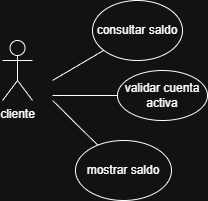

The diagram above was exported from draw.io. Its source (the exported page's mxGraphModel, read from the mxfile embedded in the PNG):
<mxGraphModel dx="1381" dy="798" grid="1" gridSize="10" guides="1" tooltips="1" connect="1" arrows="1" fold="1" page="1" pageScale="1" pageWidth="827" pageHeight="1169" math="0" shadow="0">
  <root>
    <mxCell id="0" />
    <mxCell id="1" parent="0" />
    <mxCell id="zeiaQbJn2e7_MLsGtEJ7-1" parent="1" style="shape=umlActor;verticalLabelPosition=bottom;verticalAlign=top;html=1;outlineConnect=0;" value="cliente&lt;div&gt;&lt;br&gt;&lt;/div&gt;" vertex="1">
      <mxGeometry height="60" width="30" x="311" y="250" as="geometry" />
    </mxCell>
    <mxCell id="zeiaQbJn2e7_MLsGtEJ7-2" parent="1" style="ellipse;whiteSpace=wrap;html=1;" value="consultar saldo" vertex="1">
      <mxGeometry height="60" width="90" x="401" y="210" as="geometry" />
    </mxCell>
    <mxCell id="zeiaQbJn2e7_MLsGtEJ7-3" parent="1" style="ellipse;whiteSpace=wrap;html=1;" value="mostrar saldo" vertex="1">
      <mxGeometry height="60" width="96" x="384" y="350" as="geometry" />
    </mxCell>
    <mxCell id="zeiaQbJn2e7_MLsGtEJ7-4" edge="1" parent="1" style="endArrow=none;html=1;rounded=0;" target="zeiaQbJn2e7_MLsGtEJ7-2" value="">
      <mxGeometry height="50" relative="1" width="50" as="geometry">
        <mxPoint x="361" y="290" as="sourcePoint" />
        <mxPoint x="571" y="310" as="targetPoint" />
      </mxGeometry>
    </mxCell>
    <mxCell id="zeiaQbJn2e7_MLsGtEJ7-5" edge="1" parent="1" style="endArrow=none;html=1;rounded=0;" target="zeiaQbJn2e7_MLsGtEJ7-3" value="">
      <mxGeometry height="50" relative="1" width="50" as="geometry">
        <mxPoint x="361" y="310" as="sourcePoint" />
        <mxPoint x="571" y="310" as="targetPoint" />
      </mxGeometry>
    </mxCell>
    <mxCell id="zeiaQbJn2e7_MLsGtEJ7-6" parent="1" style="ellipse;whiteSpace=wrap;html=1;" value="validar cuenta activa" vertex="1">
      <mxGeometry height="50" width="90" x="426" y="280" as="geometry" />
    </mxCell>
    <mxCell id="zeiaQbJn2e7_MLsGtEJ7-7" edge="1" parent="1" source="zeiaQbJn2e7_MLsGtEJ7-6" style="endArrow=none;html=1;rounded=0;exitX=0;exitY=0.5;exitDx=0;exitDy=0;" value="">
      <mxGeometry height="50" relative="1" width="50" as="geometry">
        <mxPoint x="521" y="280" as="sourcePoint" />
        <mxPoint x="361" y="305" as="targetPoint" />
      </mxGeometry>
    </mxCell>
  </root>
</mxGraphModel>